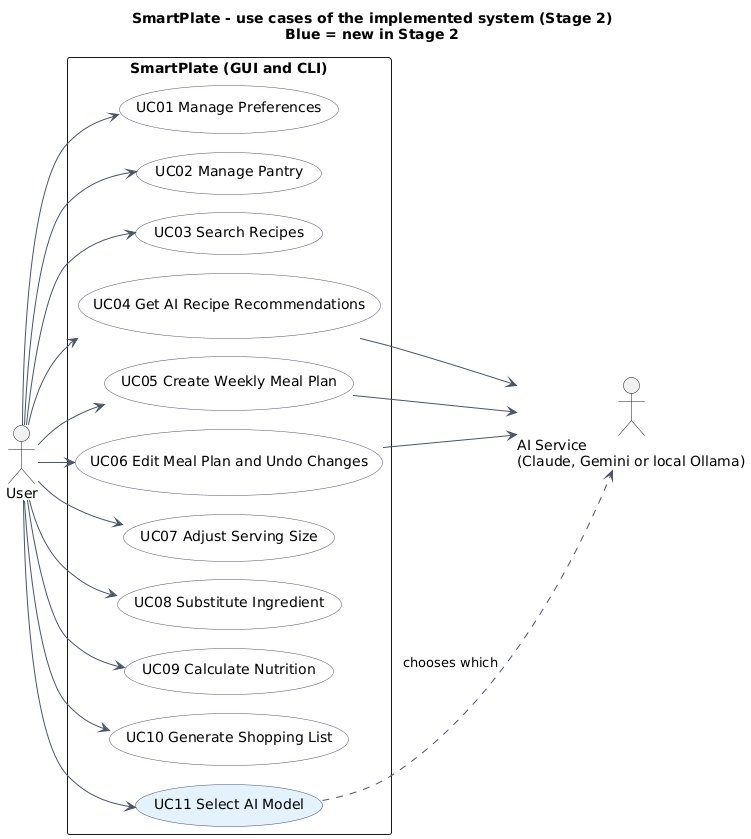

The diagram above was rendered by PlantUML. Its source (embedded in the PNG):
@startuml SmartPlate_Stage2_UseCase
' SmartPlate - use cases of the implemented system (Stage 2). UC11 is new.
!pragma layout smetana
left to right direction
skinparam shadowing false
skinparam defaultFontName Arial
skinparam usecaseBackgroundColor #FFFFFF
skinparam usecaseBorderColor #4A5468
skinparam ArrowColor #4A5468
title SmartPlate - use cases of the implemented system (Stage 2)\nBlue = new in Stage 2

actor User
actor "AI Service\n(Claude, Gemini or local Ollama)" as AI

rectangle "SmartPlate (GUI and CLI)" {
  usecase "UC01 Manage Preferences" as UC01
  usecase "UC02 Manage Pantry" as UC02
  usecase "UC03 Search Recipes" as UC03
  usecase "UC04 Get AI Recipe Recommendations" as UC04
  usecase "UC05 Create Weekly Meal Plan" as UC05
  usecase "UC06 Edit Meal Plan and Undo Changes" as UC06
  usecase "UC07 Adjust Serving Size" as UC07
  usecase "UC08 Substitute Ingredient" as UC08
  usecase "UC09 Calculate Nutrition" as UC09
  usecase "UC10 Generate Shopping List" as UC10
  usecase "UC11 Select AI Model" as UC11 #E3F2FD
}

User --> UC01
User --> UC02
User --> UC03
User --> UC04
User --> UC05
User --> UC06
User --> UC07
User --> UC08
User --> UC09
User --> UC10
User --> UC11
UC04 --> AI
UC05 --> AI
UC06 --> AI
UC11 ..> AI : chooses which
@enduml